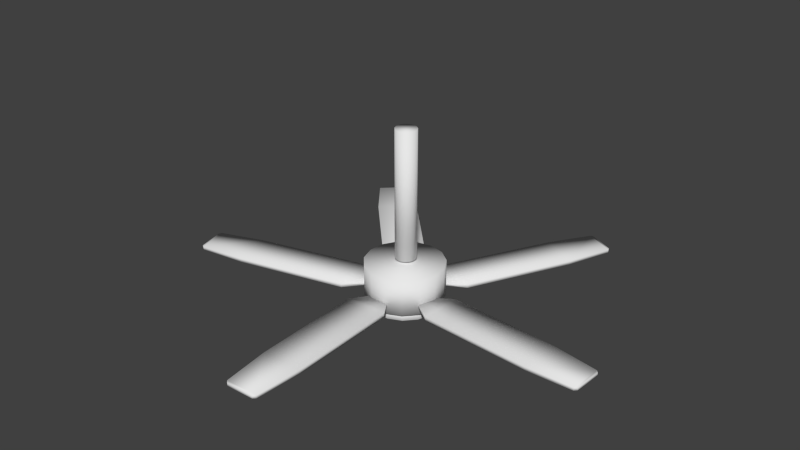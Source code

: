 # Source: fan_FIN_1_.blend  (saved by Blender 2.76.0; exported with 4.5.12 LTS)
import bpy
from mathutils import Matrix  # noqa: F401  (used for matrix-valued properties, if any)

bpy.ops.wm.read_factory_settings(use_empty=True)
scene = bpy.context.scene
scene.name = 'Scene'

# ---- collections
col_collection_1 = bpy.data.collections.new('Collection 1'); scene.collection.children.link(col_collection_1)

# ---- materials (node trees are filled in below, after node groups)
mat_fanlats = bpy.data.materials.new('FanLats')
mat_fanlats.alpha_threshold = 0.0
mat_fanlats.roughness = 0.5
mat_fanlight = bpy.data.materials.new('FanLight')
mat_fanlight.alpha_threshold = 0.0
mat_fanlight.roughness = 0.5
mat_fanbase = bpy.data.materials.new('FanBase')
mat_fanbase.alpha_threshold = 0.0
mat_fanbase.roughness = 0.5

# ---- material node trees
mat_fanlats.use_nodes = True; mat_fanlats.node_tree.nodes.clear()
_N = mat_fanlats.node_tree.nodes; _L = mat_fanlats.node_tree.links
n0 = _N.new('ShaderNodeOutputMaterial'); n0.name = 'Material Output'; n0.location = (300, 300)
n1 = _N.new('ShaderNodeBsdfDiffuse'); n1.name = 'Diffuse BSDF'; n1.location = (10, 300)
_L.new(n1.outputs[0], n0.inputs[0])
n0.is_active_output = True
mat_fanlight.use_nodes = True; mat_fanlight.node_tree.nodes.clear()
_N = mat_fanlight.node_tree.nodes; _L = mat_fanlight.node_tree.links
n0 = _N.new('ShaderNodeOutputMaterial'); n0.name = 'Material Output'; n0.location = (300, 300)
n1 = _N.new('ShaderNodeBsdfDiffuse'); n1.name = 'Diffuse BSDF'; n1.location = (10, 300)
_L.new(n1.outputs[0], n0.inputs[0])
n0.is_active_output = True
mat_fanbase.use_nodes = True; mat_fanbase.node_tree.nodes.clear()
_N = mat_fanbase.node_tree.nodes; _L = mat_fanbase.node_tree.links
n0 = _N.new('ShaderNodeOutputMaterial'); n0.name = 'Material Output'; n0.location = (300, 300)
n1 = _N.new('ShaderNodeBsdfDiffuse'); n1.name = 'Diffuse BSDF'; n1.location = (10, 300)
_L.new(n1.outputs[0], n0.inputs[0])
n0.is_active_output = True

# ---- world
world_world = bpy.data.worlds.new('World'); scene.world = world_world
world_world.color = (0.05088, 0.05088, 0.05088)
world_world.use_sun_shadow = False
world_world.sun_shadow_jitter_overblur = 0.0
world_world.cycles.sampling_method = 'NONE'
world_world.cycles.sample_map_resolution = 256

# ---- meshes
me_cube_030 = bpy.data.meshes.new('Cube.030')
me_cube_030.from_pydata([(1.305, 1.057, 8.302), (1.305, 1.057, 8.327), (1.084, 1.049, 8.302), (1.084, 1.049, 8.327), (1.018, -0.4035, 8.289), (1.018, -0.4035, 8.34), (1.474, -0.3872, 8.289), (1.474, -0.3872, 8.34), (0.9699, 0.8413, 8.34), (1.433, 0.8579, 8.289), (0.9699, 0.8413, 8.289), (1.433, 0.8579, 8.34), (1.447, -0.9134, 8.294), (1.422, -0.9403, 8.297), (1.447, -0.9134, 8.334), (1.422, -0.9403, 8.332), (1.11, -0.9515, 8.297), (1.083, -0.9264, 8.294), (1.083, -0.9264, 8.334), (1.11, -0.9515, 8.332), (1.609, 1.427, 8.302), (1.609, 1.427, 8.327), (1.594, 1.206, 8.302), (1.594, 1.206, 8.327), (3.032, 0.9896, 8.289), (3.032, 0.9896, 8.34), (3.063, 1.445, 8.289), (3.063, 1.445, 8.34), (1.789, 1.071, 8.34), (1.82, 1.534, 8.289), (1.789, 1.071, 8.289), (1.82, 1.534, 8.34), (3.583, 1.363, 8.294), (3.607, 1.335, 8.297), (3.583, 1.363, 8.334), (3.607, 1.335, 8.332), (3.586, 1.024, 8.297), (3.558, 0.9998, 8.294), (3.558, 0.9998, 8.334), (3.586, 1.024, 8.332), (1.326, 1.835, 8.302), (1.326, 1.835, 8.327), (1.524, 1.737, 8.302), (1.524, 1.737, 8.327), (2.274, 2.983, 8.289), (2.274, 2.983, 8.34), (1.865, 3.186, 8.289), (1.865, 3.186, 8.34), (1.723, 1.865, 8.34), (1.308, 2.072, 8.289), (1.723, 1.865, 8.289), (1.308, 2.072, 8.34), (2.14, 3.635, 8.294), (2.175, 3.647, 8.297), (2.14, 3.635, 8.334), (2.175, 3.647, 8.332), (2.454, 3.508, 8.297), (2.466, 3.474, 8.294), (2.466, 3.474, 8.334), (2.454, 3.508, 8.332), (0.8909, 1.689, 8.302), (0.8909, 1.689, 8.327), (1.051, 1.841, 8.302), (1.051, 1.841, 8.327), (0.1364, 2.972, 8.289), (0.1364, 2.972, 8.34), (-0.1939, 2.657, 8.289), (-0.1939, 2.657, 8.34), (0.9984, 2.072, 8.34), (0.6626, 1.753, 8.289), (0.9984, 2.072, 8.289), (0.6626, 1.753, 8.34), (-0.5224, 3.069, 8.294), (-0.5217, 3.106, 8.297), (-0.5224, 3.069, 8.334), (-0.5217, 3.106, 8.332), (-0.2957, 3.321, 8.297), (-0.2591, 3.32, 8.294), (-0.2591, 3.32, 8.334), (-0.2957, 3.321, 8.332), (0.8626, 1.195, 8.302), (0.8626, 1.195, 8.327), (0.8095, 1.409, 8.302), (0.8095, 1.409, 8.327), (-0.6254, 1.174, 8.289), (-0.6254, 1.174, 8.34), (-0.5156, 0.7316, 8.289), (-0.5156, 0.7316, 8.34), (0.5828, 1.478, 8.34), (0.6944, 1.028, 8.289), (0.5828, 1.478, 8.289), (0.6944, 1.028, 8.34), (-1.036, 0.6502, 8.294), (-1.068, 0.6689, 8.297), (-1.036, 0.6502, 8.334), (-1.068, 0.6689, 8.332), (-1.143, 0.9719, 8.297), (-1.124, 1.003, 8.294), (-1.124, 1.003, 8.334), (-1.143, 0.9719, 8.332), (1.213, 1.597, 8.062), (1.213, 1.855, 8.225), (1.273, 1.585, 8.062), (1.377, 1.82, 8.225), (1.322, 1.549, 8.062), (1.514, 1.721, 8.225), (1.353, 1.496, 8.062), (1.598, 1.575, 8.225), (1.359, 1.435, 8.062), (1.615, 1.408, 8.225), (1.34, 1.377, 8.062), (1.563, 1.248, 8.225), (1.299, 1.331, 8.062), (1.451, 1.123, 8.225), (1.243, 1.306, 8.062), (1.297, 1.054, 8.225), (1.182, 1.306, 8.062), (1.129, 1.054, 8.225), (1.126, 1.331, 8.062), (0.9748, 1.123, 8.225), (1.085, 1.377, 8.062), (0.8622, 1.248, 8.225), (1.066, 1.435, 8.062), (0.8101, 1.408, 8.225), (1.073, 1.496, 8.062), (0.8277, 1.575, 8.225), (1.103, 1.549, 8.062), (0.9119, 1.721, 8.225), (1.153, 1.585, 8.062), (1.048, 1.82, 8.225), (1.213, 1.855, 8.134), (1.377, 1.82, 8.134), (1.514, 1.721, 8.134), (1.598, 1.575, 8.134), (1.615, 1.408, 8.134), (1.563, 1.248, 8.134), (1.451, 1.123, 8.134), (1.297, 1.054, 8.134), (1.129, 1.054, 8.134), (0.9748, 1.123, 8.134), (0.8622, 1.248, 8.134), (0.8101, 1.408, 8.134), (0.8277, 1.575, 8.134), (0.9119, 1.721, 8.134), (1.048, 1.82, 8.134), (1.213, 1.805, 8.094), (1.357, 1.775, 8.094), (1.477, 1.688, 8.094), (1.55, 1.56, 8.094), (1.566, 1.413, 8.094), (1.52, 1.273, 8.094), (1.421, 1.163, 8.094), (1.287, 1.103, 8.094), (1.139, 1.103, 8.094), (1.004, 1.163, 8.094), (0.9053, 1.273, 8.094), (0.8597, 1.413, 8.094), (0.8751, 1.56, 8.094), (0.9489, 1.688, 8.094), (1.068, 1.775, 8.094), (1.216, 1.88, 8.21), (1.216, 1.88, 8.612), (1.392, 1.843, 8.21), (1.392, 1.843, 8.612), (1.538, 1.737, 8.21), (1.538, 1.737, 8.612), (1.628, 1.58, 8.21), (1.628, 1.58, 8.612), (1.647, 1.401, 8.21), (1.647, 1.401, 8.612), (1.591, 1.23, 8.21), (1.591, 1.23, 8.612), (1.47, 1.095, 8.21), (1.47, 1.095, 8.612), (1.306, 1.022, 8.21), (1.306, 1.022, 8.612), (1.125, 1.022, 8.21), (1.125, 1.022, 8.612), (0.9605, 1.095, 8.21), (0.9605, 1.095, 8.612), (0.8398, 1.23, 8.21), (0.8398, 1.23, 8.612), (0.7841, 1.401, 8.21), (0.7841, 1.401, 8.612), (0.8029, 1.58, 8.21), (0.8029, 1.58, 8.612), (0.8931, 1.737, 8.21), (0.8931, 1.737, 8.612), (1.039, 1.843, 8.21), (1.039, 1.843, 8.612), (1.21, 1.586, 8.649), (1.21, 1.586, 10.08), (1.258, 1.576, 8.649), (1.258, 1.576, 10.08), (1.297, 1.548, 8.649), (1.297, 1.548, 10.08), (1.321, 1.505, 8.649), (1.321, 1.505, 10.08), (1.326, 1.457, 8.649), (1.326, 1.457, 10.08), (1.311, 1.411, 8.649), (1.311, 1.411, 10.08), (1.279, 1.374, 8.649), (1.279, 1.374, 10.08), (1.234, 1.355, 8.649), (1.234, 1.355, 10.08), (1.185, 1.355, 8.649), (1.185, 1.355, 10.08), (1.141, 1.374, 8.649), (1.141, 1.374, 10.08), (1.108, 1.411, 8.649), (1.108, 1.411, 10.08), (1.093, 1.457, 8.649), (1.093, 1.457, 10.08), (1.098, 1.505, 8.649), (1.098, 1.505, 10.08), (1.123, 1.548, 8.649), (1.123, 1.548, 10.08), (1.162, 1.576, 8.649), (1.162, 1.576, 10.08)], [], [(6, 7, 14, 12), (10, 8, 3, 2), (2, 3, 1, 0), (5, 18, 14, 7), (10, 2, 0, 9), (17, 18, 5, 4), (8, 5, 7, 11), (13, 15, 19, 16), (9, 11, 7, 6), (0, 1, 11, 9), (3, 8, 11, 1), (4, 10, 9, 6), (4, 5, 8, 10), (17, 12, 13, 16), (12, 14, 15, 13), (14, 18, 19, 15), (18, 17, 16, 19), (17, 4, 6, 12), (26, 27, 34, 32), (30, 28, 23, 22), (22, 23, 21, 20), (25, 38, 34, 27), (30, 22, 20, 29), (37, 38, 25, 24), (28, 25, 27, 31), (33, 35, 39, 36), (29, 31, 27, 26), (20, 21, 31, 29), (23, 28, 31, 21), (24, 30, 29, 26), (24, 25, 28, 30), (37, 32, 33, 36), (32, 34, 35, 33), (34, 38, 39, 35), (38, 37, 36, 39), (37, 24, 26, 32), (46, 47, 54, 52), (50, 48, 43, 42), (42, 43, 41, 40), (45, 58, 54, 47), (50, 42, 40, 49), (57, 58, 45, 44), (48, 45, 47, 51), (53, 55, 59, 56), (49, 51, 47, 46), (40, 41, 51, 49), (43, 48, 51, 41), (44, 50, 49, 46), (44, 45, 48, 50), (57, 52, 53, 56), (52, 54, 55, 53), (54, 58, 59, 55), (58, 57, 56, 59), (57, 44, 46, 52), (66, 67, 74, 72), (70, 68, 63, 62), (62, 63, 61, 60), (65, 78, 74, 67), (70, 62, 60, 69), (77, 78, 65, 64), (68, 65, 67, 71), (73, 75, 79, 76), (69, 71, 67, 66), (60, 61, 71, 69), (63, 68, 71, 61), (64, 70, 69, 66), (64, 65, 68, 70), (77, 72, 73, 76), (72, 74, 75, 73), (74, 78, 79, 75), (78, 77, 76, 79), (77, 64, 66, 72), (86, 87, 94, 92), (90, 88, 83, 82), (82, 83, 81, 80), (85, 98, 94, 87), (90, 82, 80, 89), (97, 98, 85, 84), (88, 85, 87, 91), (93, 95, 99, 96), (89, 91, 87, 86), (80, 81, 91, 89), (83, 88, 91, 81), (84, 90, 89, 86), (84, 85, 88, 90), (97, 92, 93, 96), (92, 94, 95, 93), (94, 98, 99, 95), (98, 97, 96, 99), (97, 84, 86, 92), (130, 101, 103, 131), (131, 103, 105, 132), (132, 105, 107, 133), (133, 107, 109, 134), (134, 109, 111, 135), (135, 111, 113, 136), (136, 113, 115, 137), (137, 115, 117, 138), (138, 117, 119, 139), (139, 119, 121, 140), (140, 121, 123, 141), (141, 123, 125, 142), (142, 125, 127, 143), (103, 101, 129, 127, 125, 123, 121, 119, 117, 115, 113, 111, 109, 107, 105), (143, 127, 129, 144), (144, 129, 101, 130), (100, 102, 104, 106, 108, 110, 112, 114, 116, 118, 120, 122, 124, 126, 128), (146, 145, 130, 131), (147, 146, 131, 132), (148, 147, 132, 133), (149, 148, 133, 134), (150, 149, 134, 135), (151, 150, 135, 136), (152, 151, 136, 137), (153, 152, 137, 138), (154, 153, 138, 139), (155, 154, 139, 140), (156, 155, 140, 141), (157, 156, 141, 142), (158, 157, 142, 143), (159, 158, 143, 144), (145, 159, 144, 130), (102, 100, 145, 146), (104, 102, 146, 147), (106, 104, 147, 148), (108, 106, 148, 149), (110, 108, 149, 150), (112, 110, 150, 151), (114, 112, 151, 152), (116, 114, 152, 153), (118, 116, 153, 154), (120, 118, 154, 155), (122, 120, 155, 156), (124, 122, 156, 157), (126, 124, 157, 158), (128, 126, 158, 159), (100, 128, 159, 145), (160, 161, 163, 162), (162, 163, 165, 164), (164, 165, 167, 166), (166, 167, 169, 168), (168, 169, 171, 170), (170, 171, 173, 172), (172, 173, 175, 174), (174, 175, 177, 176), (176, 177, 179, 178), (178, 179, 181, 180), (180, 181, 183, 182), (182, 183, 185, 184), (184, 185, 187, 186), (163, 161, 189, 187, 185, 183, 181, 179, 177, 175, 173, 171, 169, 167, 165), (186, 187, 189, 188), (188, 189, 161, 160), (160, 162, 164, 166, 168, 170, 172, 174, 176, 178, 180, 182, 184, 186, 188), (190, 191, 193, 192), (192, 193, 195, 194), (194, 195, 197, 196), (196, 197, 199, 198), (198, 199, 201, 200), (200, 201, 203, 202), (202, 203, 205, 204), (204, 205, 207, 206), (206, 207, 209, 208), (208, 209, 211, 210), (210, 211, 213, 212), (212, 213, 215, 214), (214, 215, 217, 216), (193, 191, 219, 217, 215, 213, 211, 209, 207, 205, 203, 201, 199, 197, 195), (216, 217, 219, 218), (218, 219, 191, 190), (190, 192, 194, 196, 198, 200, 202, 204, 206, 208, 210, 212, 214, 216, 218)])
me_cube_030.polygons.foreach_set('use_smooth', [True] * 171)
me_cube_030.polygons.foreach_set('material_index', [0, 0, 0, 0, 0, 0, 0, 0, 0, 0, 0, 0, 0, 0, 0, 0, 0, 0, 0, 0, 0, 0, 0, 0, 0, 0, 0, 0, 0, 0, 0, 0, 0, 0, 0, 0, 0, 0, 0, 0, 0, 0, 0, 0, 0, 0, 0, 0, 0, 0, 0, 0, 0, 0, 0, 0, 0, 0, 0, 0, 0, 0, 0, 0, 0, 0, 0, 0, 0, 0, 0, 0, 0, 0, 0, 0, 0, 0, 0, 0, 0, 0, 0, 0, 0, 0, 0, 0, 0, 0, 1, 1, 1, 1, 1, 1, 1, 1, 1, 1, 1, 1, 1, 1, 1, 1, 1, 1, 1, 1, 1, 1, 1, 1, 1, 1, 1, 1, 1, 1, 1, 1, 1, 1, 1, 1, 1, 1, 1, 1, 1, 1, 1, 1, 1, 1, 1, 2, 2, 2, 2, 2, 2, 2, 2, 2, 2, 2, 2, 2, 2, 2, 2, 2, 2, 2, 2, 2, 2, 2, 2, 2, 2, 2, 2, 2, 2, 2, 2, 2, 2])
_uv = me_cube_030.uv_layers.new(name='UVMap')
_uv.uv.foreach_set('vector', [0.9852, 0.112, 0.9736, 0.112, 0.9748, 0.0, 0.984, 0.0, 0.5402, 0.9184, 0.552, 0.9184, 0.5489, 0.9586, 0.5433, 0.9586, 0.5402, 0.5426, 0.5347, 0.5426, 0.5347, 0.4894, 0.5402, 0.4894, 0.0008693, 0.1348, 0.01153, 0.006366, 0.09538, 0.006366, 0.106, 0.1348, 0.1069, 0.04977, 0.1349, 0.0, 0.1858, 0.0, 0.2138, 0.04977, 0.5415, 0.4972, 0.5507, 0.4972, 0.5519, 0.6241, 0.5403, 0.6241, 0.0, 0.4396, 0.0008693, 0.1348, 0.106, 0.1348, 0.1069, 0.4396, 0.7176, 0.8802, 0.7097, 0.8802, 0.7097, 0.811, 0.7176, 0.811, 0.9853, 0.3887, 0.9735, 0.3887, 0.9736, 0.112, 0.9852, 0.112, 0.9822, 0.4464, 0.9766, 0.4464, 0.9735, 0.3887, 0.9853, 0.3887, 0.028, 0.4894, 0.0, 0.4396, 0.1069, 0.4396, 0.07891, 0.4894, 0.1078, 0.3546, 0.1069, 0.04977, 0.2138, 0.04977, 0.2129, 0.3546, 0.5403, 0.6241, 0.5519, 0.6241, 0.552, 0.9184, 0.5402, 0.9184, 0.1184, 0.483, 0.2023, 0.483, 0.1963, 0.4894, 0.1244, 0.4894, 0.7182, 0.8886, 0.709, 0.8886, 0.7097, 0.8802, 0.7176, 0.8802, 0.09538, 0.006366, 0.01153, 0.006366, 0.01748, 4.375e-08, 0.08943, 0.0, 0.5507, 0.4972, 0.5415, 0.4972, 0.5422, 0.4894, 0.5501, 0.4894, 0.1184, 0.483, 0.1078, 0.3546, 0.2129, 0.3546, 0.2023, 0.483, 0.416, 0.8382, 0.4275, 0.8382, 0.4264, 0.9586, 0.4172, 0.9586, 0.5809, 0.7825, 0.5691, 0.7825, 0.5722, 0.7368, 0.5778, 0.7368, 0.5778, 0.7368, 0.5722, 0.7368, 0.5722, 0.6864, 0.5778, 0.6864, 0.2147, 0.1348, 0.2253, 0.006366, 0.3092, 0.006366, 0.3199, 0.1348, 0.4276, 0.4396, 0.3996, 0.4894, 0.3487, 0.4894, 0.3207, 0.4396, 0.9895, 0.4981, 0.9987, 0.4981, 0.9999, 0.614, 0.9883, 0.614, 0.2138, 0.4396, 0.2147, 0.1348, 0.3199, 0.1348, 0.3207, 0.4396, 0.7189, 0.8197, 0.7268, 0.8197, 0.7268, 0.8854, 0.7189, 0.8854, 0.4159, 0.5454, 0.4276, 0.5454, 0.4275, 0.8382, 0.416, 0.8382, 0.419, 0.4894, 0.4246, 0.4894, 0.4276, 0.5454, 0.4159, 0.5454, 0.2418, 0.4894, 0.2138, 0.4396, 0.3207, 0.4396, 0.2927, 0.4894, 0.4268, 0.1348, 0.4276, 0.4396, 0.3207, 0.4396, 0.3216, 0.1348, 0.9883, 0.614, 0.9999, 0.614, 1.0, 0.8756, 0.9883, 0.8756, 0.4161, 0.006366, 0.3323, 0.006366, 0.3382, 5.834e-08, 0.4102, 0.0, 0.7182, 0.811, 0.7275, 0.811, 0.7268, 0.8197, 0.7189, 0.8197, 0.3092, 0.006366, 0.2253, 0.006366, 0.2313, 0.0, 0.3033, 5.834e-08, 0.9987, 0.4981, 0.9895, 0.4981, 0.9902, 0.4894, 0.9981, 0.4894, 0.4161, 0.006366, 0.4268, 0.1348, 0.3216, 0.1348, 0.3323, 0.006366, 0.5807, 0.8801, 0.5691, 0.8801, 0.5703, 0.7914, 0.5795, 0.7914, 0.997, 0.05768, 0.9853, 0.05768, 0.9884, 5.834e-08, 0.994, 0.0, 0.6525, 1.0, 0.6469, 1.0, 0.6469, 0.9627, 0.6525, 0.9627, 0.4285, 0.1348, 0.4392, 0.006367, 0.523, 0.006367, 0.5337, 0.1348, 0.6415, 0.4396, 0.6135, 0.4894, 0.5625, 0.4894, 0.5345, 0.4396, 0.9958, 0.3987, 0.9866, 0.3987, 0.9854, 0.3022, 0.9969, 0.3022, 0.4276, 0.4396, 0.4285, 0.1348, 0.5337, 0.1348, 0.5345, 0.4396, 0.7373, 0.811, 0.7452, 0.811, 0.7452, 0.8721, 0.7373, 0.8721, 0.6555, 0.9061, 0.6438, 0.9061, 0.6439, 0.6864, 0.6555, 0.6864, 0.6525, 0.9627, 0.6469, 0.9627, 0.6438, 0.9061, 0.6555, 0.9061, 0.4556, 0.4894, 0.4276, 0.4396, 0.5345, 0.4396, 0.5065, 0.4894, 0.6406, 0.1348, 0.6415, 0.4396, 0.5345, 0.4396, 0.5354, 0.1348, 0.9969, 0.3022, 0.9854, 0.3022, 0.9853, 0.05768, 0.997, 0.05768, 0.6299, 0.006367, 0.5461, 0.006367, 0.552, 1.167e-07, 0.624, 0.0, 0.5795, 0.7914, 0.5703, 0.7914, 0.5709, 0.7825, 0.5788, 0.7825, 0.523, 0.006367, 0.4392, 0.006367, 0.4451, 1.167e-07, 0.5171, 0.0, 0.7459, 0.881, 0.7367, 0.881, 0.7373, 0.8721, 0.7452, 0.8721, 0.6299, 0.006367, 0.6406, 0.1348, 0.5354, 0.1348, 0.5461, 0.006367, 0.9882, 0.618, 0.9766, 0.618, 0.9778, 0.4979, 0.987, 0.4979, 0.9648, 0.9003, 0.9765, 0.9003, 0.9734, 0.9566, 0.9678, 0.9566, 0.5839, 0.8029, 0.5895, 0.8029, 0.5895, 0.8547, 0.5839, 0.8547, 0.106, 0.844, 0.09538, 0.9724, 0.01153, 0.9724, 0.0008691, 0.844, 0.7484, 0.04977, 0.7764, 5.834e-08, 0.8273, 0.0, 0.8553, 0.04977, 0.966, 0.4894, 0.9752, 0.4894, 0.9764, 0.6089, 0.9649, 0.6089, 0.1069, 0.5392, 0.106, 0.844, 0.0008691, 0.844, 0.0, 0.5392, 0.7281, 0.811, 0.736, 0.811, 0.736, 0.8761, 0.7281, 0.8761, 0.9883, 0.8917, 0.9765, 0.8917, 0.9766, 0.618, 0.9882, 0.618, 0.5839, 0.8547, 0.5895, 0.8547, 0.5926, 0.8973, 0.5809, 0.8973, 0.07891, 0.4894, 0.1069, 0.5392, 0.0, 0.5392, 0.028, 0.4894, 0.7492, 0.3546, 0.7484, 0.04977, 0.8553, 0.04977, 0.8544, 0.3546, 0.9649, 0.6089, 0.9764, 0.6089, 0.9765, 0.9003, 0.9648, 0.9003, 0.7599, 0.483, 0.8437, 0.483, 0.8378, 0.4894, 0.7658, 0.4894, 0.987, 0.4979, 0.9778, 0.4979, 0.9784, 0.4894, 0.9863, 0.4894, 0.01153, 0.9724, 0.09538, 0.9724, 0.08943, 0.9788, 0.01748, 0.9788, 0.7367, 0.8848, 0.7275, 0.8848, 0.7281, 0.8761, 0.736, 0.8761, 0.7599, 0.483, 0.7492, 0.3546, 0.8544, 0.3546, 0.8437, 0.483, 0.5636, 0.6118, 0.5521, 0.6118, 0.5533, 0.4894, 0.5625, 0.4894, 0.121, 0.5401, 0.1093, 0.5401, 0.1123, 0.4894, 0.1179, 0.4894, 0.5347, 0.5426, 0.5402, 0.5426, 0.5402, 0.5953, 0.5347, 0.5953, 0.4285, 0.6242, 0.4392, 0.4958, 0.523, 0.4958, 0.5337, 0.6242, 0.6415, 0.04977, 0.6694, 2.917e-08, 0.7204, 0.0, 0.7484, 0.04977, 0.1197, 0.9727, 0.1105, 0.9727, 0.1094, 0.8447, 0.1209, 0.8447, 0.4276, 0.929, 0.4285, 0.6242, 0.5337, 0.6242, 0.5345, 0.929, 0.6012, 0.8791, 0.5933, 0.8791, 0.5933, 0.8029, 0.6012, 0.8029, 0.5637, 0.9084, 0.552, 0.9084, 0.5521, 0.6118, 0.5636, 0.6118, 0.5607, 0.9637, 0.5551, 0.9637, 0.552, 0.9084, 0.5637, 0.9084, 0.4556, 0.9788, 0.4276, 0.929, 0.5345, 0.929, 0.5065, 0.9788, 0.6423, 0.3546, 0.6415, 0.04977, 0.7484, 0.04977, 0.7475, 0.3546, 0.1209, 0.8447, 0.1094, 0.8447, 0.1093, 0.5401, 0.121, 0.5401, 0.653, 0.483, 0.7368, 0.483, 0.7309, 0.4894, 0.6589, 0.4894, 0.6018, 0.8858, 0.5926, 0.8858, 0.5933, 0.8791, 0.6012, 0.8791, 0.523, 0.4958, 0.4392, 0.4958, 0.4451, 0.4894, 0.5171, 0.4894, 0.1105, 0.9727, 0.1197, 0.9727, 0.1191, 0.9789, 0.1112, 0.9789, 0.653, 0.483, 0.6423, 0.3546, 0.7475, 0.3546, 0.7368, 0.483, 0.5809, 0.7653, 0.6018, 0.7653, 0.6018, 0.8029, 0.5809, 0.8029, 0.6228, 0.832, 0.6018, 0.832, 0.6018, 0.7954, 0.6228, 0.7954, 0.6228, 0.7954, 0.6018, 0.7954, 0.6018, 0.7543, 0.6228, 0.7543, 0.6228, 0.7543, 0.6018, 0.7543, 0.6018, 0.7157, 0.6228, 0.7157, 0.6228, 0.7157, 0.6018, 0.7157, 0.6018, 0.6864, 0.6228, 0.6864, 0.8622, 0.8027, 0.8412, 0.8027, 0.8412, 0.7642, 0.8622, 0.7642, 0.8622, 0.7642, 0.8412, 0.7642, 0.8412, 0.7231, 0.8622, 0.7231, 0.8622, 0.7231, 0.8412, 0.7231, 0.8412, 0.6864, 0.8622, 0.6864, 0.6438, 0.858, 0.6228, 0.858, 0.6228, 0.8308, 0.6438, 0.8308, 0.6438, 0.8308, 0.6228, 0.8308, 0.6228, 0.7934, 0.6438, 0.7934, 0.6438, 0.7934, 0.6228, 0.7934, 0.6228, 0.7522, 0.6438, 0.7522, 0.6438, 0.7522, 0.6228, 0.7522, 0.6228, 0.7144, 0.6438, 0.7144, 0.6438, 0.7144, 0.6228, 0.7144, 0.6228, 0.6864, 0.6438, 0.6864, 0.5946, 0.6615, 0.5718, 0.6282, 0.5637, 0.5879, 0.5718, 0.5476, 0.5946, 0.5143, 0.6282, 0.4937, 0.6668, 0.4894, 0.7037, 0.5021, 0.7326, 0.5297, 0.7484, 0.5673, 0.7484, 0.6085, 0.7326, 0.6461, 0.7037, 0.6737, 0.6668, 0.6864, 0.6282, 0.6821, 0.5809, 0.6864, 0.6018, 0.6864, 0.6018, 0.7241, 0.5809, 0.7241, 0.5809, 0.7241, 0.6018, 0.7241, 0.6018, 0.7653, 0.5809, 0.7653, 0.8107, 0.6025, 0.8078, 0.5879, 0.8107, 0.5733, 0.819, 0.5612, 0.8312, 0.5537, 0.8452, 0.5521, 0.8586, 0.5567, 0.8691, 0.5667, 0.8749, 0.5804, 0.8749, 0.5954, 0.8691, 0.6091, 0.8586, 0.6191, 0.8452, 0.6237, 0.8312, 0.6221, 0.819, 0.6147, 0.7598, 0.5879, 0.7669, 0.6232, 0.7564, 0.6282, 0.7484, 0.5879, 0.7669, 0.5526, 0.7598, 0.5879, 0.7484, 0.5879, 0.7564, 0.5476, 0.7869, 0.5233, 0.7669, 0.5526, 0.7564, 0.5476, 0.7792, 0.5143, 0.8164, 0.5053, 0.7869, 0.5233, 0.7792, 0.5143, 0.8128, 0.4937, 0.8502, 0.5015, 0.8164, 0.5053, 0.8128, 0.4937, 0.8514, 0.4894, 0.8826, 0.5127, 0.8502, 0.5015, 0.8514, 0.4894, 0.8884, 0.5021, 0.9079, 0.5368, 0.8826, 0.5127, 0.8884, 0.5021, 0.9172, 0.5297, 0.9217, 0.5698, 0.9079, 0.5368, 0.9172, 0.5297, 0.933, 0.5673, 0.9217, 0.606, 0.9217, 0.5698, 0.933, 0.5673, 0.933, 0.6085, 0.9079, 0.639, 0.9217, 0.606, 0.933, 0.6085, 0.9172, 0.6461, 0.8826, 0.6631, 0.9079, 0.639, 0.9172, 0.6461, 0.8884, 0.6737, 0.8502, 0.6743, 0.8826, 0.6631, 0.8884, 0.6737, 0.8514, 0.6864, 0.8164, 0.6705, 0.8502, 0.6743, 0.8514, 0.6864, 0.8128, 0.6821, 0.7869, 0.6525, 0.8164, 0.6705, 0.8128, 0.6821, 0.7792, 0.6615, 0.7669, 0.6232, 0.7869, 0.6525, 0.7792, 0.6615, 0.7564, 0.6282, 0.8078, 0.5879, 0.8107, 0.6025, 0.7669, 0.6232, 0.7598, 0.5879, 0.8107, 0.5733, 0.8078, 0.5879, 0.7598, 0.5879, 0.7669, 0.5526, 0.819, 0.5612, 0.8107, 0.5733, 0.7669, 0.5526, 0.7869, 0.5233, 0.8312, 0.5537, 0.819, 0.5612, 0.7869, 0.5233, 0.8164, 0.5053, 0.8452, 0.5521, 0.8312, 0.5537, 0.8164, 0.5053, 0.8502, 0.5015, 0.8586, 0.5567, 0.8452, 0.5521, 0.8502, 0.5015, 0.8826, 0.5127, 0.8691, 0.5667, 0.8586, 0.5567, 0.8826, 0.5127, 0.9079, 0.5368, 0.8749, 0.5804, 0.8691, 0.5667, 0.9079, 0.5368, 0.9217, 0.5698, 0.8749, 0.5954, 0.8749, 0.5804, 0.9217, 0.5698, 0.9217, 0.606, 0.8691, 0.6091, 0.8749, 0.5954, 0.9217, 0.606, 0.9079, 0.639, 0.8586, 0.6191, 0.8691, 0.6091, 0.9079, 0.639, 0.8826, 0.6631, 0.8452, 0.6237, 0.8586, 0.6191, 0.8826, 0.6631, 0.8502, 0.6743, 0.8312, 0.6221, 0.8452, 0.6237, 0.8502, 0.6743, 0.8164, 0.6705, 0.819, 0.6147, 0.8312, 0.6221, 0.8164, 0.6705, 0.7869, 0.6525, 0.8107, 0.6025, 0.819, 0.6147, 0.7869, 0.6525, 0.7669, 0.6232, 0.7484, 0.7709, 0.8412, 0.7709, 0.8412, 0.8112, 0.7484, 0.8112, 0.121, 0.6732, 0.2138, 0.6732, 0.2138, 0.7124, 0.121, 0.7124, 0.121, 0.7124, 0.2138, 0.7124, 0.2138, 0.7565, 0.121, 0.7565, 0.121, 0.7565, 0.2138, 0.7565, 0.2138, 0.7978, 0.121, 0.7978, 0.121, 0.7978, 0.2138, 0.7978, 0.2138, 0.8292, 0.121, 0.8292, 0.7484, 0.811, 0.6555, 0.811, 0.6555, 0.7698, 0.7484, 0.7698, 0.7484, 0.7698, 0.6555, 0.7698, 0.6555, 0.7257, 0.7484, 0.7257, 0.7484, 0.7257, 0.6555, 0.7257, 0.6555, 0.6864, 0.7484, 0.6864, 0.121, 0.4894, 0.2138, 0.4894, 0.2138, 0.5185, 0.121, 0.5185, 0.121, 0.5185, 0.2138, 0.5185, 0.2138, 0.5586, 0.121, 0.5586, 0.121, 0.5586, 0.2138, 0.5586, 0.2138, 0.6028, 0.121, 0.6028, 0.121, 0.6028, 0.2138, 0.6028, 0.2138, 0.6433, 0.121, 0.6433, 0.121, 0.6433, 0.2138, 0.6433, 0.2138, 0.6732, 0.121, 0.6732, 0.2225, 0.6381, 0.2138, 0.595, 0.2225, 0.5518, 0.2469, 0.5161, 0.2829, 0.494, 0.3243, 0.4894, 0.3638, 0.503, 0.3947, 0.5326, 0.4116, 0.5729, 0.4116, 0.617, 0.3947, 0.6573, 0.3638, 0.6869, 0.3243, 0.7005, 0.2829, 0.6959, 0.2469, 0.6738, 0.7484, 0.6864, 0.8412, 0.6864, 0.8412, 0.7268, 0.7484, 0.7268, 0.7484, 0.7268, 0.8412, 0.7268, 0.8412, 0.7709, 0.7484, 0.7709, 0.3947, 0.8685, 0.3638, 0.898, 0.3243, 0.9117, 0.2829, 0.907, 0.2469, 0.885, 0.2225, 0.8493, 0.2138, 0.8061, 0.2225, 0.7629, 0.2469, 0.7272, 0.2829, 0.7051, 0.3243, 0.7005, 0.3638, 0.7142, 0.3947, 0.7437, 0.4116, 0.784, 0.4116, 0.8282, 0.9545, 0.8404, 0.9545, 0.4894, 0.9648, 0.4894, 0.9648, 0.8404, 0.9418, 2.334e-07, 0.9418, 0.3511, 0.9318, 0.3511, 0.9318, 2.334e-07, 0.9318, 2.334e-07, 0.9318, 0.3511, 0.9206, 0.3511, 0.9206, 0.0, 0.9206, 0.0, 0.9206, 0.3511, 0.9101, 0.3511, 0.9101, 2.334e-07, 0.9101, 2.334e-07, 0.9101, 0.3511, 0.9021, 0.3511, 0.9021, 2.334e-07, 0.9735, 0.0, 0.9735, 0.3511, 0.963, 0.3511, 0.963, 2.334e-07, 0.963, 2.334e-07, 0.963, 0.3511, 0.9518, 0.3511, 0.9518, 2.334e-07, 0.9518, 2.334e-07, 0.9518, 0.3511, 0.9418, 0.3511, 0.9418, 2.334e-07, 0.8553, 0.3511, 0.8553, 0.0, 0.8627, 0.0, 0.8627, 0.3511, 0.8627, 0.3511, 0.8627, 0.0, 0.8729, 0.0, 0.8729, 0.3511, 0.8729, 0.3511, 0.8729, 0.0, 0.8841, 0.0, 0.8841, 0.3511, 0.8841, 0.3511, 0.8841, 0.0, 0.8945, 0.0, 0.8945, 0.3511, 0.8945, 0.3511, 0.8945, 0.0, 0.9021, 0.0, 0.9021, 0.3511, 0.7889, 0.8646, 0.7782, 0.8683, 0.767, 0.867, 0.7573, 0.8611, 0.7507, 0.8514, 0.7484, 0.8398, 0.7507, 0.8281, 0.7573, 0.8184, 0.767, 0.8125, 0.7782, 0.8112, 0.7889, 0.8149, 0.7973, 0.8229, 0.8018, 0.8338, 0.8018, 0.8457, 0.7973, 0.8566, 0.933, 0.8404, 0.933, 0.4894, 0.9432, 0.4894, 0.9432, 0.8404, 0.9432, 0.8404, 0.9432, 0.4894, 0.9545, 0.4894, 0.9545, 0.8404, 0.6854, 0.811, 0.6961, 0.8147, 0.7045, 0.8227, 0.709, 0.8336, 0.709, 0.8455, 0.7045, 0.8564, 0.6961, 0.8644, 0.6854, 0.8681, 0.6742, 0.8669, 0.6645, 0.8609, 0.6579, 0.8512, 0.6555, 0.8396, 0.6579, 0.8279, 0.6645, 0.8182, 0.6742, 0.8123])
me_cube_030.materials.append(mat_fanlats)
me_cube_030.materials.append(mat_fanlight)
me_cube_030.materials.append(mat_fanbase)
me_cube_030.use_remesh_preserve_volume = False
me_cube_030.use_remesh_preserve_attributes = False
me_cube_030.use_mirror_vertex_groups = False
me_cube_030.update()

# ---- objects
ob_cube_024 = bpy.data.objects.new('Cube.024', me_cube_030)

# ---- transforms, parenting, visibility, modifiers, constraints
ob_cube_024.location = (0.0, 0.0, 0.0)
ob_cube_024.lineart.crease_threshold = 0.0

# ---- collection membership
col_collection_1.objects.link(ob_cube_024)

# ---- scene / render settings (as saved in the file)
scene.frame_start = 1; scene.frame_end = 250; scene.frame_set(23)
scene.render.engine = 'CYCLES'
scene.render.resolution_percentage = 50
scene.render.dither_intensity = 0.0
scene.cycles.use_denoising = False
scene.cycles.samples = 10
scene.cycles.sampling_pattern = 'TABULATED_SOBOL'
scene.cycles.light_sampling_threshold = 0.0
scene.cycles.use_adaptive_sampling = False
scene.cycles.use_light_tree = False
scene.cycles.blur_glossy = 0.0
scene.cycles.pixel_filter_type = 'GAUSSIAN'
scene.cycles.sample_clamp_indirect = 0.0
scene.view_settings.view_transform = 'Standard'
scene.unit_settings.scale_length = 0.3048
bpy.context.view_layer.update()

# ---- added for rendering (the .blend has no active camera and no usable light): camera, sun
cam_auto = bpy.data.cameras.new('AutoCamera')
cam_auto.lens = 50.0
cam_auto.sensor_width = 36.0
cam_auto.clip_end = 1000.0
ob_auto_camera = bpy.data.objects.new('AutoCamera', cam_auto)
scene.collection.objects.link(ob_auto_camera)
ob_auto_camera.location = (7.62908, -6.32824, 14.1903)
ob_auto_camera.rotation_euler = (1.09748, -7.21219e-08, 0.694738)
scene.camera = ob_auto_camera
light_auto_sun = bpy.data.lights.new('AutoSun', 'SUN')
light_auto_sun.energy = 3.0
light_auto_sun.angle = 0.0523599
ob_auto_sun = bpy.data.objects.new('AutoSun', light_auto_sun)
scene.collection.objects.link(ob_auto_sun)
ob_auto_sun.rotation_euler = (0.872665, 0.174533, 0.523599)
bpy.context.view_layer.update()
